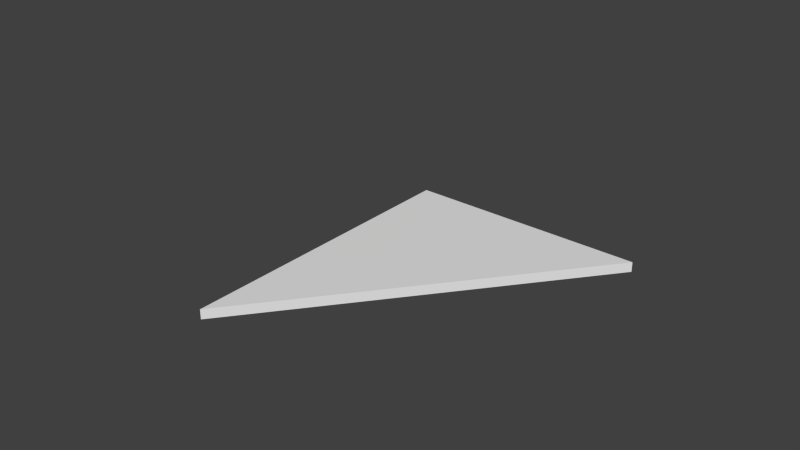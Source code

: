 # Source: Shelves_Chamfered.blend  (saved by Blender 2.76.0; exported with 4.5.12 LTS)
import bpy
from mathutils import Matrix  # noqa: F401  (used for matrix-valued properties, if any)

bpy.ops.wm.read_factory_settings(use_empty=True)
scene = bpy.context.scene
scene.name = 'Scene'

# ---- collections
col_collection_1 = bpy.data.collections.new('Collection 1'); scene.collection.children.link(col_collection_1)

# ---- world
world_world = bpy.data.worlds.new('World'); scene.world = world_world
world_world.color = (0.05088, 0.05088, 0.05088)
world_world.use_sun_shadow = False
world_world.sun_shadow_jitter_overblur = 0.0
world_world.cycles.sampling_method = 'MANUAL'
world_world.cycles.sample_map_resolution = 256

# ---- meshes
me_base_point = bpy.data.meshes.new('Base Point')
me_base_point.from_pydata([(0.0, 0.0, 0.0)], [], [])
me_base_point.use_remesh_preserve_volume = False
me_base_point.use_remesh_preserve_attributes = False
me_base_point.use_mirror_vertex_groups = False
me_base_point.update()
me_shelf_mesh = bpy.data.meshes.new('Shelf Mesh')
me_shelf_mesh.from_pydata([(0.0, 0.0, -0.1376), (0.0, 0.5842, -0.1376), (0.4572, 0.5842, -0.1376), (0.0, 0.0, -0.1185), (0.0, 0.5842, -0.1185), (0.4572, 0.5842, -0.1185)], [], [(1, 2, 0), (5, 3, 0, 2), (0, 3, 4, 1), (1, 4, 5, 2), (4, 3, 5)])
me_shelf_mesh.materials.append(None)
me_shelf_mesh.use_remesh_preserve_volume = False
me_shelf_mesh.use_remesh_preserve_attributes = False
me_shelf_mesh.use_mirror_vertex_groups = False
me_shelf_mesh.update()
me_cage = bpy.data.meshes.new('CAGE')
me_cage.from_pydata([(0.0, 0.0, 0.0), (0.0, 0.6096, 0.0), (0.6096, 0.6096, 0.0), (0.6096, 0.0, 0.0), (0.0, 0.0, 0.6096), (0.0, 0.6096, 0.6096), (0.6096, 0.6096, 0.6096), (0.6096, 0.0, 0.6096)], [], [(0, 1, 2, 3), (4, 7, 6, 5), (0, 4, 5, 1), (1, 5, 6, 2), (2, 6, 7, 3), (4, 0, 3, 7)])
me_cage.use_remesh_preserve_volume = False
me_cage.use_remesh_preserve_attributes = False
me_cage.use_mirror_vertex_groups = False
me_cage.update()

# ---- objects
ob_bpassembly_shelves_chamfered = bpy.data.objects.new('BPASSEMBLY.Shelves Chamfered', me_base_point)
ob_vpdimz_shelves_chamfered = bpy.data.objects.new('VPDIMZ.Shelves Chamfered', None)
ob_empty_shelves_chamfered_shelf_z_loc = bpy.data.objects.new('EMPTY.Shelves Chamfered.Shelf Z Loc', None)
ob_vpdimy_shelves_chamfered = bpy.data.objects.new('VPDIMY.Shelves Chamfered', None)
ob_vpdimx_shelves_chamfered = bpy.data.objects.new('VPDIMX.Shelves Chamfered', None)
ob_mesh_shelves_chamfered_shelf_mesh = bpy.data.objects.new('MESH.Shelves Chamfered.Shelf Mesh', me_shelf_mesh)
ob_cage_shelves_chamfered_cage = bpy.data.objects.new('CAGE.Shelves Chamfered.CAGE', me_cage)

# ---- transforms, parenting, visibility, modifiers, constraints
ob_bpassembly_shelves_chamfered.location = (0.0, 0.0, 0.0)
ob_bpassembly_shelves_chamfered.lineart.crease_threshold = 0.0
ob_vpdimz_shelves_chamfered.parent = ob_bpassembly_shelves_chamfered
ob_vpdimz_shelves_chamfered.location = (0.0, 0.0, 0.8636)
ob_vpdimz_shelves_chamfered.lock_location = (True, True, False)
ob_vpdimz_shelves_chamfered.empty_display_size = 0.3048
ob_vpdimz_shelves_chamfered.empty_image_offset = (0.0, 0.0)
ob_vpdimz_shelves_chamfered.lineart.crease_threshold = 0.0
ob_empty_shelves_chamfered_shelf_z_loc.parent = ob_bpassembly_shelves_chamfered
ob_empty_shelves_chamfered_shelf_z_loc.location = (0.0, 0.0, 0.0)
ob_empty_shelves_chamfered_shelf_z_loc.lock_location = (True, True, False)
ob_empty_shelves_chamfered_shelf_z_loc.empty_display_size = 0.0254
ob_empty_shelves_chamfered_shelf_z_loc.empty_image_offset = (0.0, 0.0)
ob_empty_shelves_chamfered_shelf_z_loc.lineart.crease_threshold = 0.0
ob_vpdimy_shelves_chamfered.parent = ob_bpassembly_shelves_chamfered
ob_vpdimy_shelves_chamfered.location = (0.0, 0.4572, 0.0)
ob_vpdimy_shelves_chamfered.lock_location = (True, False, True)
ob_vpdimy_shelves_chamfered.empty_display_size = 0.3048
ob_vpdimy_shelves_chamfered.empty_image_offset = (0.0, 0.0)
ob_vpdimy_shelves_chamfered.lineart.crease_threshold = 0.0
ob_vpdimx_shelves_chamfered.parent = ob_bpassembly_shelves_chamfered
ob_vpdimx_shelves_chamfered.location = (0.4572, 0.0, 0.0)
ob_vpdimx_shelves_chamfered.lock_location = (False, True, True)
ob_vpdimx_shelves_chamfered.empty_display_size = 0.3048
ob_vpdimx_shelves_chamfered.empty_image_offset = (0.0, 0.0)
ob_vpdimx_shelves_chamfered.lineart.crease_threshold = 0.0
ob_mesh_shelves_chamfered_shelf_mesh.parent = ob_bpassembly_shelves_chamfered
ob_mesh_shelves_chamfered_shelf_mesh.location = (0.0, 0.0, 0.4128)
ob_mesh_shelves_chamfered_shelf_mesh.lock_location = (True, True, True)
ob_mesh_shelves_chamfered_shelf_mesh.lock_rotation = (True, True, True)
ob_mesh_shelves_chamfered_shelf_mesh.lock_scale = (True, True, True)
ob_mesh_shelves_chamfered_shelf_mesh.lineart.crease_threshold = 0.0
_vg = ob_mesh_shelves_chamfered_shelf_mesh.vertex_groups.new(name='X Dimension')
_vg = ob_mesh_shelves_chamfered_shelf_mesh.vertex_groups.new(name='Y Dimension')
_vg = ob_mesh_shelves_chamfered_shelf_mesh.vertex_groups.new(name='Z Dimension')
_vg = ob_mesh_shelves_chamfered_shelf_mesh.vertex_groups.new(name='Shelf Z Loc')
_m = ob_mesh_shelves_chamfered_shelf_mesh.modifiers.new('Hook-VPDIMX.Shelves', 'HOOK')
_m.center = (0.4572, 0.0, -0.4128)
_m.matrix_inverse = ((1.0, 0.0, 0.0, -0.4572), (0.0, 1.0, 0.0, 0.0), (0.0, 0.0, 1.0, 0.4128), (0.0, 0.0, 0.0, 1.0))
_m.object = ob_vpdimx_shelves_chamfered
_m = ob_mesh_shelves_chamfered_shelf_mesh.modifiers.new('Hook-VPDIMY.Shelves', 'HOOK')
_m.center = (0.0, 0.5842, -0.4128)
_m.matrix_inverse = ((1.0, 0.0, 0.0, 0.0), (0.0, 1.0, 0.0, -0.5842), (0.0, 0.0, 1.0, 0.4128), (0.0, 0.0, 0.0, 1.0))
_m.object = ob_vpdimy_shelves_chamfered
_m = ob_mesh_shelves_chamfered_shelf_mesh.modifiers.new('Hook-EMPTY.Shelves.Shelf Z Loc', 'HOOK')
_m.center = (0.0, 0.0, -0.1376)
_m.matrix_inverse = ((1.0, 0.0, 0.0, 0.0), (0.0, 1.0, 0.0, 0.0), (0.0, 0.0, 1.0, 0.1376), (0.0, 0.0, 0.0, 1.0))
_m.object = ob_empty_shelves_chamfered_shelf_z_loc
_m = ob_mesh_shelves_chamfered_shelf_mesh.modifiers.new('Array', 'ARRAY')
_m.count = 1
_m.use_constant_offset = True
_m.constant_offset_displace = (0.0, 0.0, 0.8636)
_m.use_relative_offset = False
ob_cage_shelves_chamfered_cage.parent = ob_bpassembly_shelves_chamfered
ob_cage_shelves_chamfered_cage.location = (0.0, 0.0, 0.0)
ob_cage_shelves_chamfered_cage.lock_location = (True, True, True)
ob_cage_shelves_chamfered_cage.lock_rotation = (True, True, True)
ob_cage_shelves_chamfered_cage.hide_select = True
ob_cage_shelves_chamfered_cage.visible_camera = False
ob_cage_shelves_chamfered_cage.visible_diffuse = False
ob_cage_shelves_chamfered_cage.visible_glossy = False
ob_cage_shelves_chamfered_cage.visible_transmission = False
ob_cage_shelves_chamfered_cage.visible_shadow = False
ob_cage_shelves_chamfered_cage.display_type = 'WIRE'
ob_cage_shelves_chamfered_cage.lineart.crease_threshold = 0.0
_vg = ob_cage_shelves_chamfered_cage.vertex_groups.new(name='X Dimension')
_vg = ob_cage_shelves_chamfered_cage.vertex_groups.new(name='Y Dimension')
_vg = ob_cage_shelves_chamfered_cage.vertex_groups.new(name='Z Dimension')
_vg = ob_cage_shelves_chamfered_cage.vertex_groups.new(name='Shelf Z Loc')
_m = ob_cage_shelves_chamfered_cage.modifiers.new('Hook-VPDIMX.New Assembly', 'HOOK')
_m.center = (0.6096, 0.0, 0.0)
_m.matrix_inverse = ((1.0, 0.0, 0.0, -0.6096), (0.0, 1.0, 0.0, 0.0), (0.0, 0.0, 1.0, 0.0), (0.0, 0.0, 0.0, 1.0))
_m.object = ob_vpdimx_shelves_chamfered
_m = ob_cage_shelves_chamfered_cage.modifiers.new('Hook-VPDIMY.New Assembly', 'HOOK')
_m.center = (0.0, 0.6096, 0.0)
_m.matrix_inverse = ((1.0, 0.0, 0.0, 0.0), (0.0, 1.0, 0.0, -0.6096), (0.0, 0.0, 1.0, 0.0), (0.0, 0.0, 0.0, 1.0))
_m.object = ob_vpdimy_shelves_chamfered
_m = ob_cage_shelves_chamfered_cage.modifiers.new('Hook-VPDIMZ.New Assembly', 'HOOK')
_m.center = (0.0, 0.0, 0.6096)
_m.matrix_inverse = ((1.0, 0.0, 0.0, 0.0), (0.0, 1.0, 0.0, 0.0), (0.0, 0.0, 1.0, -0.6096), (0.0, 0.0, 0.0, 1.0))
_m.object = ob_vpdimz_shelves_chamfered

# ---- collection membership
col_collection_1.objects.link(ob_bpassembly_shelves_chamfered)
col_collection_1.objects.link(ob_vpdimz_shelves_chamfered)
col_collection_1.objects.link(ob_empty_shelves_chamfered_shelf_z_loc)
col_collection_1.objects.link(ob_vpdimy_shelves_chamfered)
col_collection_1.objects.link(ob_vpdimx_shelves_chamfered)
col_collection_1.objects.link(ob_mesh_shelves_chamfered_shelf_mesh)
col_collection_1.objects.link(ob_cage_shelves_chamfered_cage)

# ---- scene / render settings (as saved in the file)
scene.frame_start = 1; scene.frame_end = 250; scene.frame_set(0)
scene.render.engine = 'CYCLES'
scene.render.resolution_percentage = 50
scene.render.dither_intensity = 0.0
scene.cycles.use_denoising = False
scene.cycles.samples = 100
scene.cycles.sampling_pattern = 'TABULATED_SOBOL'
scene.cycles.light_sampling_threshold = 0.0
scene.cycles.use_adaptive_sampling = False
scene.cycles.use_light_tree = False
scene.cycles.caustics_reflective = False
scene.cycles.caustics_refractive = False
scene.cycles.blur_glossy = 0.0
scene.cycles.max_bounces = 6
scene.cycles.pixel_filter_type = 'GAUSSIAN'
scene.cycles.sample_clamp_direct = 1.0
scene.cycles.sample_clamp_indirect = 1.0
scene.view_settings.view_transform = 'Standard'
bpy.context.view_layer.update()

# ---- added for rendering (the .blend has no active camera and no usable light): camera, sun
cam_auto = bpy.data.cameras.new('AutoCamera')
cam_auto.lens = 50.0
cam_auto.sensor_width = 36.0
cam_auto.clip_end = 1000.0
ob_auto_camera = bpy.data.objects.new('AutoCamera', cam_auto)
scene.collection.objects.link(ob_auto_camera)
ob_auto_camera.location = (1.22676, -0.969189, 1.23033)
ob_auto_camera.rotation_euler = (1.09748, -7.21219e-08, 0.694738)
scene.camera = ob_auto_camera
light_auto_sun = bpy.data.lights.new('AutoSun', 'SUN')
light_auto_sun.energy = 3.0
light_auto_sun.angle = 0.0523599
ob_auto_sun = bpy.data.objects.new('AutoSun', light_auto_sun)
scene.collection.objects.link(ob_auto_sun)
ob_auto_sun.rotation_euler = (0.872665, 0.174533, 0.523599)
bpy.context.view_layer.update()
